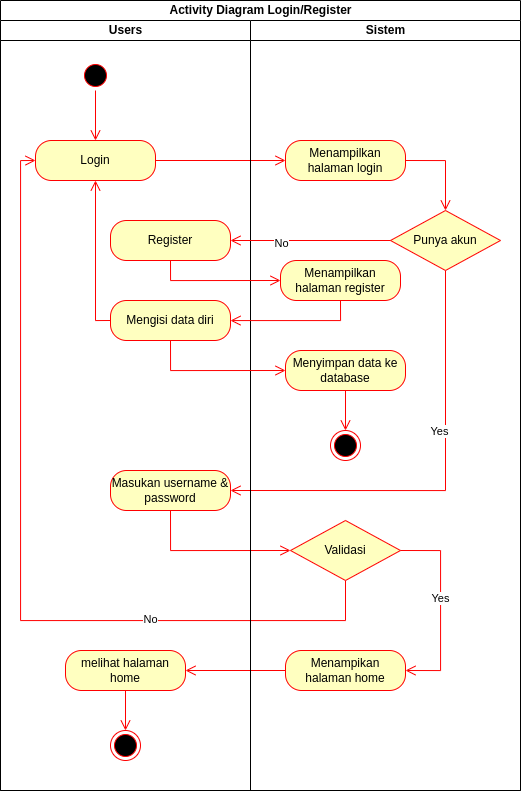

The diagram above was exported from draw.io. Its source (the exported page's mxGraphModel, read from the mxfile embedded in the PNG):
<mxGraphModel dx="5879" dy="-369" grid="1" gridSize="10" guides="1" tooltips="1" connect="1" arrows="1" fold="1" page="1" pageScale="1" pageWidth="850" pageHeight="1100" math="0" shadow="0">
  <root>
    <mxCell id="0" />
    <mxCell id="1" parent="0" />
    <mxCell id="2" value="Activity Diagram Login/Register" style="swimlane;childLayout=stackLayout;resizeParent=1;resizeParentMax=0;startSize=20;html=1;" vertex="1" parent="1">
      <mxGeometry x="-3010" y="2050" width="520" height="790" as="geometry" />
    </mxCell>
    <mxCell id="3" style="edgeStyle=orthogonalEdgeStyle;rounded=0;orthogonalLoop=1;jettySize=auto;html=1;exitX=1;exitY=0.5;exitDx=0;exitDy=0;entryX=0;entryY=0.5;entryDx=0;entryDy=0;" edge="1" parent="2">
      <mxGeometry relative="1" as="geometry">
        <mxPoint x="152.5" y="130" as="sourcePoint" />
      </mxGeometry>
    </mxCell>
    <mxCell id="4" style="edgeStyle=orthogonalEdgeStyle;rounded=0;orthogonalLoop=1;jettySize=auto;html=1;exitX=0;exitY=0.5;exitDx=0;exitDy=0;entryX=0.5;entryY=1;entryDx=0;entryDy=0;" edge="1" parent="2">
      <mxGeometry relative="1" as="geometry">
        <mxPoint x="95" y="150" as="targetPoint" />
      </mxGeometry>
    </mxCell>
    <mxCell id="5" value="NO" style="edgeLabel;html=1;align=center;verticalAlign=middle;resizable=0;points=[];" vertex="1" connectable="0" parent="4">
      <mxGeometry x="-0.1902" y="-3" relative="1" as="geometry">
        <mxPoint as="offset" />
      </mxGeometry>
    </mxCell>
    <mxCell id="6" style="edgeStyle=orthogonalEdgeStyle;rounded=0;orthogonalLoop=1;jettySize=auto;html=1;exitX=0;exitY=0.5;exitDx=0;exitDy=0;entryX=1;entryY=0.5;entryDx=0;entryDy=0;" edge="1" parent="2">
      <mxGeometry relative="1" as="geometry">
        <mxPoint x="225" y="340" as="sourcePoint" />
      </mxGeometry>
    </mxCell>
    <mxCell id="7" value="" style="edgeStyle=orthogonalEdgeStyle;html=1;verticalAlign=bottom;endArrow=open;endSize=8;strokeColor=#ff0000;rounded=0;entryX=1;entryY=0.5;entryDx=0;entryDy=0;exitX=0;exitY=0.5;exitDx=0;exitDy=0;" edge="1" parent="2" source="30" target="16">
      <mxGeometry relative="1" as="geometry">
        <mxPoint x="295" y="480" as="targetPoint" />
        <mxPoint x="295" y="430" as="sourcePoint" />
      </mxGeometry>
    </mxCell>
    <mxCell id="8" value="" style="edgeStyle=orthogonalEdgeStyle;html=1;verticalAlign=bottom;endArrow=open;endSize=8;strokeColor=#ff0000;rounded=0;entryX=0;entryY=0.5;entryDx=0;entryDy=0;exitX=1;exitY=0.5;exitDx=0;exitDy=0;" edge="1" parent="2" source="18" target="28">
      <mxGeometry relative="1" as="geometry">
        <mxPoint x="295" y="480" as="targetPoint" />
        <mxPoint x="160" y="160" as="sourcePoint" />
      </mxGeometry>
    </mxCell>
    <mxCell id="9" value="" style="edgeStyle=orthogonalEdgeStyle;html=1;verticalAlign=bottom;endArrow=open;endSize=8;strokeColor=#ff0000;rounded=0;entryX=1;entryY=0.5;entryDx=0;entryDy=0;exitX=0.5;exitY=1;exitDx=0;exitDy=0;" edge="1" parent="2" source="32" target="15">
      <mxGeometry relative="1" as="geometry">
        <mxPoint x="295" y="480" as="targetPoint" />
        <mxPoint x="340" y="330" as="sourcePoint" />
      </mxGeometry>
    </mxCell>
    <mxCell id="10" value="Yes" style="edgeLabel;html=1;align=center;verticalAlign=middle;resizable=0;points=[];" vertex="1" connectable="0" parent="9">
      <mxGeometry x="-0.2505" y="2" relative="1" as="geometry">
        <mxPoint x="-9" y="-2" as="offset" />
      </mxGeometry>
    </mxCell>
    <mxCell id="11" value="Users" style="swimlane;startSize=20;html=1;" vertex="1" parent="2">
      <mxGeometry y="20" width="250" height="770" as="geometry" />
    </mxCell>
    <mxCell id="12" value="" style="ellipse;html=1;shape=startState;fillColor=#000000;strokeColor=#ff0000;" vertex="1" parent="11">
      <mxGeometry x="80" y="40" width="30" height="30" as="geometry" />
    </mxCell>
    <mxCell id="13" value="" style="edgeStyle=orthogonalEdgeStyle;html=1;verticalAlign=bottom;endArrow=open;endSize=8;strokeColor=#ff0000;rounded=0;entryX=0.5;entryY=0;entryDx=0;entryDy=0;" edge="1" parent="11" source="12" target="18">
      <mxGeometry relative="1" as="geometry">
        <mxPoint x="95" y="90" as="targetPoint" />
      </mxGeometry>
    </mxCell>
    <mxCell id="14" value="" style="ellipse;html=1;shape=endState;fillColor=#000000;strokeColor=#ff0000;" vertex="1" parent="11">
      <mxGeometry x="110" y="710" width="30" height="30" as="geometry" />
    </mxCell>
    <mxCell id="15" value="Masukan username &amp;amp; password" style="rounded=1;whiteSpace=wrap;html=1;arcSize=40;fontColor=#000000;fillColor=#ffffc0;strokeColor=#ff0000;" vertex="1" parent="11">
      <mxGeometry x="110" y="450" width="120" height="40" as="geometry" />
    </mxCell>
    <mxCell id="16" value="melihat halaman home" style="rounded=1;whiteSpace=wrap;html=1;arcSize=40;fontColor=#000000;fillColor=#ffffc0;strokeColor=#ff0000;" vertex="1" parent="11">
      <mxGeometry x="65" y="630" width="120" height="40" as="geometry" />
    </mxCell>
    <mxCell id="17" value="" style="edgeStyle=orthogonalEdgeStyle;html=1;verticalAlign=bottom;endArrow=open;endSize=8;strokeColor=#ff0000;rounded=0;entryX=0.5;entryY=0;entryDx=0;entryDy=0;exitX=0.5;exitY=1;exitDx=0;exitDy=0;" edge="1" parent="11" source="16" target="14">
      <mxGeometry relative="1" as="geometry">
        <mxPoint x="300" y="190" as="targetPoint" />
        <mxPoint x="300" y="140" as="sourcePoint" />
      </mxGeometry>
    </mxCell>
    <mxCell id="18" value="Login" style="rounded=1;whiteSpace=wrap;html=1;arcSize=40;fontColor=#000000;fillColor=#ffffc0;strokeColor=#ff0000;" vertex="1" parent="11">
      <mxGeometry x="35" y="120" width="120" height="40" as="geometry" />
    </mxCell>
    <mxCell id="19" value="Register" style="rounded=1;whiteSpace=wrap;html=1;arcSize=40;fontColor=#000000;fillColor=#ffffc0;strokeColor=#ff0000;" vertex="1" parent="11">
      <mxGeometry x="110" y="200" width="120" height="40" as="geometry" />
    </mxCell>
    <mxCell id="20" value="Mengisi data diri" style="rounded=1;whiteSpace=wrap;html=1;arcSize=40;fontColor=#000000;fillColor=#ffffc0;strokeColor=#ff0000;" vertex="1" parent="11">
      <mxGeometry x="110" y="280" width="120" height="40" as="geometry" />
    </mxCell>
    <mxCell id="21" value="" style="edgeStyle=orthogonalEdgeStyle;html=1;verticalAlign=bottom;endArrow=open;endSize=8;strokeColor=#ff0000;rounded=0;entryX=0.5;entryY=1;entryDx=0;entryDy=0;exitX=0;exitY=0.5;exitDx=0;exitDy=0;" edge="1" parent="11" source="20" target="18">
      <mxGeometry relative="1" as="geometry">
        <mxPoint x="295" y="150" as="targetPoint" />
        <mxPoint x="165" y="150" as="sourcePoint" />
      </mxGeometry>
    </mxCell>
    <mxCell id="22" value="" style="edgeStyle=orthogonalEdgeStyle;html=1;verticalAlign=bottom;endArrow=open;endSize=8;strokeColor=#ff0000;rounded=0;entryX=0;entryY=0.5;entryDx=0;entryDy=0;exitX=0.5;exitY=1;exitDx=0;exitDy=0;" edge="1" parent="2" source="15" target="29">
      <mxGeometry relative="1" as="geometry">
        <mxPoint x="295" y="250" as="targetPoint" />
        <mxPoint x="165" y="250" as="sourcePoint" />
      </mxGeometry>
    </mxCell>
    <mxCell id="23" value="" style="edgeStyle=orthogonalEdgeStyle;html=1;verticalAlign=bottom;endArrow=open;endSize=8;strokeColor=#ff0000;rounded=0;entryX=0;entryY=0.5;entryDx=0;entryDy=0;exitX=0.5;exitY=1;exitDx=0;exitDy=0;" edge="1" parent="2" source="29" target="18">
      <mxGeometry relative="1" as="geometry">
        <mxPoint x="300" y="570" as="targetPoint" />
        <mxPoint x="320" y="630" as="sourcePoint" />
        <Array as="points">
          <mxPoint x="345" y="620" />
          <mxPoint x="20" y="620" />
          <mxPoint x="20" y="160" />
        </Array>
      </mxGeometry>
    </mxCell>
    <mxCell id="24" value="No" style="edgeLabel;html=1;align=center;verticalAlign=middle;resizable=0;points=[];" vertex="1" connectable="0" parent="23">
      <mxGeometry x="-0.4365" y="-2" relative="1" as="geometry">
        <mxPoint as="offset" />
      </mxGeometry>
    </mxCell>
    <mxCell id="25" value="Sistem" style="swimlane;startSize=20;html=1;" vertex="1" parent="2">
      <mxGeometry x="250" y="20" width="270" height="770" as="geometry" />
    </mxCell>
    <mxCell id="26" style="edgeStyle=orthogonalEdgeStyle;rounded=0;orthogonalLoop=1;jettySize=auto;html=1;exitX=0.5;exitY=1;exitDx=0;exitDy=0;entryX=0.5;entryY=0;entryDx=0;entryDy=0;" edge="1" parent="25">
      <mxGeometry relative="1" as="geometry">
        <mxPoint x="100" y="130" as="sourcePoint" />
      </mxGeometry>
    </mxCell>
    <mxCell id="27" value="YES" style="edgeStyle=orthogonalEdgeStyle;rounded=0;orthogonalLoop=1;jettySize=auto;html=1;exitX=0.5;exitY=1;exitDx=0;exitDy=0;entryX=0.5;entryY=0;entryDx=0;entryDy=0;" edge="1" parent="25">
      <mxGeometry relative="1" as="geometry">
        <mxPoint x="100" y="230" as="sourcePoint" />
      </mxGeometry>
    </mxCell>
    <mxCell id="28" value="Menampilkan halaman login" style="rounded=1;whiteSpace=wrap;html=1;arcSize=40;fontColor=#000000;fillColor=#ffffc0;strokeColor=#ff0000;" vertex="1" parent="25">
      <mxGeometry x="35" y="120" width="120" height="40" as="geometry" />
    </mxCell>
    <mxCell id="29" value="Validasi" style="rhombus;whiteSpace=wrap;html=1;fontColor=#000000;fillColor=#ffffc0;strokeColor=#ff0000;" vertex="1" parent="25">
      <mxGeometry x="40" y="500" width="110" height="60" as="geometry" />
    </mxCell>
    <mxCell id="30" value="Menampikan halaman home" style="rounded=1;whiteSpace=wrap;html=1;arcSize=40;fontColor=#000000;fillColor=#ffffc0;strokeColor=#ff0000;" vertex="1" parent="25">
      <mxGeometry x="35" y="630" width="120" height="40" as="geometry" />
    </mxCell>
    <mxCell id="31" value="" style="edgeStyle=orthogonalEdgeStyle;html=1;verticalAlign=bottom;endArrow=open;endSize=8;strokeColor=#ff0000;rounded=0;entryX=0.5;entryY=0;entryDx=0;entryDy=0;exitX=1;exitY=0.5;exitDx=0;exitDy=0;" edge="1" parent="25" source="28" target="32">
      <mxGeometry relative="1" as="geometry">
        <mxPoint x="-2665" y="2630" as="targetPoint" />
        <mxPoint x="-2665" y="2230" as="sourcePoint" />
      </mxGeometry>
    </mxCell>
    <mxCell id="32" value="Punya akun" style="rhombus;whiteSpace=wrap;html=1;fontColor=#000000;fillColor=#ffffc0;strokeColor=#ff0000;" vertex="1" parent="25">
      <mxGeometry x="140" y="190" width="110" height="60" as="geometry" />
    </mxCell>
    <mxCell id="33" value="Menampilkan halaman register" style="rounded=1;whiteSpace=wrap;html=1;arcSize=40;fontColor=#000000;fillColor=#ffffc0;strokeColor=#ff0000;" vertex="1" parent="25">
      <mxGeometry x="30" y="240" width="120" height="40" as="geometry" />
    </mxCell>
    <mxCell id="34" value="Menyimpan data ke database" style="rounded=1;whiteSpace=wrap;html=1;arcSize=40;fontColor=#000000;fillColor=#ffffc0;strokeColor=#ff0000;" vertex="1" parent="25">
      <mxGeometry x="35" y="330" width="120" height="40" as="geometry" />
    </mxCell>
    <mxCell id="35" value="Yes" style="edgeStyle=orthogonalEdgeStyle;html=1;verticalAlign=bottom;endArrow=open;endSize=8;strokeColor=#ff0000;rounded=0;entryX=1;entryY=0.5;entryDx=0;entryDy=0;exitX=1;exitY=0.5;exitDx=0;exitDy=0;" edge="1" parent="25" source="29" target="30">
      <mxGeometry relative="1" as="geometry">
        <mxPoint x="50" y="550" as="targetPoint" />
        <mxPoint x="-75" y="510" as="sourcePoint" />
        <Array as="points">
          <mxPoint x="190" y="530" />
          <mxPoint x="190" y="650" />
        </Array>
      </mxGeometry>
    </mxCell>
    <mxCell id="36" value="" style="edgeStyle=orthogonalEdgeStyle;html=1;verticalAlign=bottom;endArrow=open;endSize=8;strokeColor=#ff0000;rounded=0;entryX=0.5;entryY=0;entryDx=0;entryDy=0;exitX=0.5;exitY=1;exitDx=0;exitDy=0;" edge="1" parent="25" source="34" target="37">
      <mxGeometry relative="1" as="geometry">
        <mxPoint x="305" y="-140" as="targetPoint" />
        <mxPoint x="95" y="380" as="sourcePoint" />
      </mxGeometry>
    </mxCell>
    <mxCell id="37" value="" style="ellipse;html=1;shape=endState;fillColor=#000000;strokeColor=#ff0000;" vertex="1" parent="25">
      <mxGeometry x="80" y="410" width="30" height="30" as="geometry" />
    </mxCell>
    <mxCell id="38" value="" style="edgeStyle=orthogonalEdgeStyle;html=1;verticalAlign=bottom;endArrow=open;endSize=8;strokeColor=#ff0000;rounded=0;entryX=1;entryY=0.5;entryDx=0;entryDy=0;exitX=0;exitY=0.5;exitDx=0;exitDy=0;" edge="1" parent="2" source="32" target="19">
      <mxGeometry relative="1" as="geometry">
        <mxPoint x="595" y="210" as="targetPoint" />
        <mxPoint x="595" y="170" as="sourcePoint" />
      </mxGeometry>
    </mxCell>
    <mxCell id="39" value="No" style="edgeLabel;html=1;align=center;verticalAlign=middle;resizable=0;points=[];" vertex="1" connectable="0" parent="38">
      <mxGeometry x="0.3652" y="2" relative="1" as="geometry">
        <mxPoint as="offset" />
      </mxGeometry>
    </mxCell>
    <mxCell id="40" value="" style="edgeStyle=orthogonalEdgeStyle;html=1;verticalAlign=bottom;endArrow=open;endSize=8;strokeColor=#ff0000;rounded=0;entryX=0;entryY=0.5;entryDx=0;entryDy=0;exitX=0.5;exitY=1;exitDx=0;exitDy=0;" edge="1" parent="2" source="19" target="33">
      <mxGeometry relative="1" as="geometry">
        <mxPoint x="295" y="170" as="targetPoint" />
        <mxPoint x="165" y="170" as="sourcePoint" />
      </mxGeometry>
    </mxCell>
    <mxCell id="41" value="" style="edgeStyle=orthogonalEdgeStyle;html=1;verticalAlign=bottom;endArrow=open;endSize=8;strokeColor=#ff0000;rounded=0;exitX=0.5;exitY=1;exitDx=0;exitDy=0;" edge="1" parent="2" source="33" target="20">
      <mxGeometry relative="1" as="geometry">
        <mxPoint x="290" y="290" as="targetPoint" />
        <mxPoint x="180" y="270" as="sourcePoint" />
      </mxGeometry>
    </mxCell>
    <mxCell id="42" value="" style="edgeStyle=orthogonalEdgeStyle;html=1;verticalAlign=bottom;endArrow=open;endSize=8;strokeColor=#ff0000;rounded=0;entryX=0;entryY=0.5;entryDx=0;entryDy=0;exitX=0.5;exitY=1;exitDx=0;exitDy=0;" edge="1" parent="2" source="20" target="34">
      <mxGeometry relative="1" as="geometry">
        <mxPoint x="290" y="290" as="targetPoint" />
        <mxPoint x="180" y="270" as="sourcePoint" />
      </mxGeometry>
    </mxCell>
  </root>
</mxGraphModel>